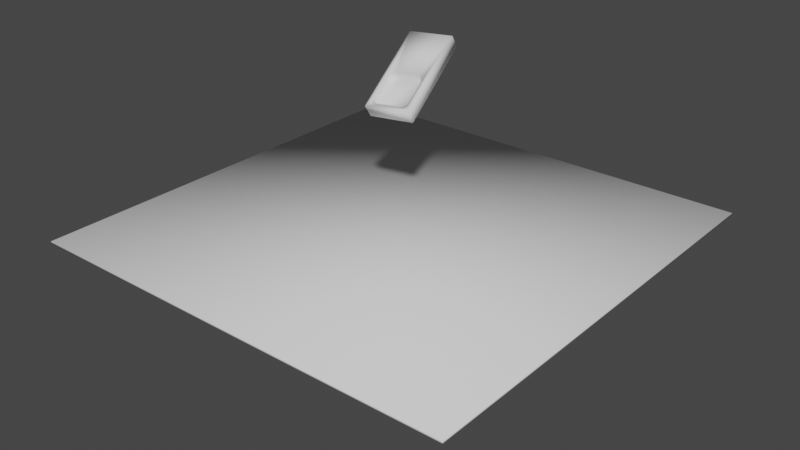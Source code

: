 # Source: Droptest_Orientation_Surface_Response_Bauteil5.blend  (saved by Blender 4.2.66; exported with 4.5.12 LTS)
import bpy
from mathutils import Matrix  # noqa: F401  (used for matrix-valued properties, if any)

bpy.ops.wm.read_factory_settings(use_empty=True)
scene = bpy.context.scene
scene.name = 'Scene'

# ---- collections
col_collection = bpy.data.collections.new('Collection'); scene.collection.children.link(col_collection)

# ---- world
world_world = bpy.data.worlds.new('World'); scene.world = world_world
world_world.use_nodes = True; world_world.node_tree.nodes.clear()
_N = world_world.node_tree.nodes; _L = world_world.node_tree.links
n0 = _N.new('ShaderNodeOutputWorld'); n0.name = 'World Output'; n0.location = (300, 300)
n1 = _N.new('ShaderNodeBackground'); n1.name = 'Background'; n1.location = (10, 300)
n1.inputs[0].default_value = (0.05088, 0.05088, 0.05088, 1.0)
_L.new(n1.outputs[0], n0.inputs[0])
n0.is_active_output = True
world_world.color = (0.05088, 0.05088, 0.05088)
world_world.use_sun_shadow = False
world_world.sun_shadow_jitter_overblur = 0.0

# ---- meshes
me_plane_210 = bpy.data.meshes.new('Plane.210')
me_plane_210.from_pydata([(100.0, 0.5, -100.0), (100.0, 0.5, 100.0), (100.0, -0.5, -100.0), (100.0, -0.5, 100.0), (-100.0, 0.5, -100.0), (-100.0, -0.5, -100.0), (-100.0, 0.5, 100.0), (-100.0, -0.5, 100.0)], [], [(0, 1, 2), (2, 1, 3), (4, 0, 5), (5, 0, 2), (6, 4, 7), (7, 4, 5), (1, 6, 3), (3, 6, 7), (4, 6, 0), (0, 6, 1), (7, 5, 3), (3, 5, 2)])
me_plane_210.polygons.foreach_set('use_smooth', [True] * 12)
me_plane_210.update()
me_teil_5_210 = bpy.data.meshes.new('Teil_5.210')
me_teil_5_210.from_pydata([(-10.83, -10.0, 4.375), (-10.83, 10.0, 4.375), (-10.83, -10.0, -1.625), (-10.83, 10.0, -1.625), (29.17, -10.0, 4.375), (29.17, -10.0, -1.625), (29.17, 10.0, 4.375), (29.17, 10.0, -1.625), (-8.796, -5.469, -1.625), (-8.687, -5.927, -1.625), (-6.76, -7.853, -1.625), (-6.303, -7.963, -1.625), (-8.506, -6.362, -1.625), (-8.26, -6.763, -1.625), (-7.955, -7.121, -1.625), (-8.506, 6.362, -1.625), (-8.687, 5.927, -1.625), (-7.597, -7.427, -1.625), (-7.195, -7.673, -1.625), (5.094, -7.853, -1.625), (5.529, -7.673, -1.625), (5.93, -7.427, -1.625), (6.288, -7.121, -1.625), (-8.796, 5.469, -1.625), (-8.833, 5.0, -1.625), (-8.833, -5.0, -1.625), (-5.833, -8.0, -1.625), (4.167, -8.0, -1.625), (4.636, -7.963, -1.625), (6.288, 7.121, -1.625), (5.93, 7.427, -1.625), (5.529, 7.673, -1.625), (5.094, 7.853, -1.625), (-6.303, 7.963, -1.625), (-6.76, 7.853, -1.625), (-7.195, 7.673, -1.625), (-7.597, 7.427, -1.625), (-7.955, 7.121, -1.625), (-8.26, 6.763, -1.625), (4.636, 7.963, -1.625), (4.167, 8.0, -1.625), (-5.833, 8.0, -1.625), (7.13, 5.469, -1.625), (7.02, 5.927, -1.625), (6.594, -6.763, -1.625), (6.84, -6.362, -1.625), (7.02, -5.927, -1.625), (6.84, 6.362, -1.625), (6.594, 6.763, -1.625), (7.13, -5.469, -1.625), (7.167, -5.0, -1.625), (7.167, 5.0, -1.625), (7.167, -5.0, 1.375), (7.13, -5.469, 1.375), (7.02, -5.927, 1.375), (6.84, -6.362, 1.375), (6.594, -6.763, 1.375), (6.288, -7.121, 1.375), (5.93, -7.427, 1.375), (5.529, -7.673, 1.375), (5.094, -7.853, 1.375), (4.636, -7.963, 1.375), (4.167, -8.0, 1.375), (7.167, 5.0, 1.375), (4.167, 8.0, 1.375), (4.636, 7.963, 1.375), (5.094, 7.853, 1.375), (5.529, 7.673, 1.375), (5.93, 7.427, 1.375), (6.288, 7.121, 1.375), (6.594, 6.763, 1.375), (6.84, 6.362, 1.375), (7.02, 5.927, 1.375), (7.13, 5.469, 1.375), (-5.833, 8.0, 1.375), (-8.833, 5.0, 1.375), (-8.796, 5.469, 1.375), (-8.687, 5.927, 1.375), (-8.506, 6.362, 1.375), (-8.26, 6.763, 1.375), (-7.955, 7.121, 1.375), (-7.597, 7.427, 1.375), (-7.195, 7.673, 1.375), (-6.76, 7.853, 1.375), (-6.303, 7.963, 1.375), (-8.833, -5.0, 1.375), (-5.833, -8.0, 1.375), (-6.303, -7.963, 1.375), (-6.76, -7.853, 1.375), (-7.195, -7.673, 1.375), (-7.597, -7.427, 1.375), (-7.955, -7.121, 1.375), (-8.26, -6.763, 1.375), (-8.506, -6.362, 1.375), (-8.687, -5.927, 1.375), (-8.796, -5.469, 1.375)], [], [(0, 1, 2), (2, 1, 3), (4, 0, 5), (5, 0, 2), (6, 4, 7), (7, 4, 5), (1, 6, 3), (3, 6, 7), (4, 6, 0), (0, 6, 1), (8, 9, 2), (10, 11, 2), (9, 12, 2), (2, 12, 13), (2, 13, 14), (3, 15, 16), (14, 17, 2), (2, 17, 18), (2, 18, 10), (19, 20, 5), (5, 20, 21), (5, 21, 22), (16, 23, 3), (3, 23, 24), (3, 24, 2), (2, 24, 25), (2, 25, 8), (11, 26, 2), (2, 26, 27), (2, 27, 5), (5, 27, 28), (5, 28, 19), (29, 30, 7), (7, 30, 31), (7, 31, 32), (33, 34, 3), (3, 34, 35), (3, 35, 36), (36, 37, 3), (3, 37, 38), (3, 38, 15), (32, 39, 7), (7, 39, 40), (7, 40, 3), (3, 40, 41), (3, 41, 33), (7, 42, 43), (22, 44, 5), (5, 44, 45), (5, 45, 46), (43, 47, 7), (7, 47, 48), (7, 48, 29), (46, 49, 5), (5, 49, 50), (5, 50, 7), (7, 50, 51), (7, 51, 42), (52, 50, 53), (53, 50, 49), (53, 49, 54), (54, 49, 46), (54, 46, 55), (55, 46, 45), (55, 45, 56), (56, 45, 44), (56, 44, 57), (57, 44, 22), (57, 22, 58), (58, 22, 21), (58, 21, 59), (59, 21, 20), (59, 20, 60), (60, 20, 19), (60, 19, 61), (61, 19, 28), (61, 28, 62), (62, 28, 27), (52, 63, 50), (50, 63, 51), (64, 40, 65), (65, 40, 39), (65, 39, 66), (66, 39, 32), (66, 32, 67), (67, 32, 31), (67, 31, 68), (68, 31, 30), (68, 30, 69), (69, 30, 29), (69, 29, 70), (70, 29, 48), (70, 48, 71), (71, 48, 47), (71, 47, 72), (72, 47, 43), (72, 43, 73), (73, 43, 42), (73, 42, 63), (63, 42, 51), (64, 74, 40), (40, 74, 41), (75, 24, 76), (76, 24, 23), (76, 23, 77), (77, 23, 16), (77, 16, 78), (78, 16, 15), (78, 15, 79), (79, 15, 38), (79, 38, 80), (80, 38, 37), (80, 37, 81), (81, 37, 36), (81, 36, 82), (82, 36, 35), (82, 35, 83), (83, 35, 34), (83, 34, 84), (84, 34, 33), (84, 33, 74), (74, 33, 41), (75, 85, 24), (24, 85, 25), (86, 26, 87), (87, 26, 11), (87, 11, 88), (88, 11, 10), (88, 10, 89), (89, 10, 18), (89, 18, 90), (90, 18, 17), (90, 17, 91), (91, 17, 14), (91, 14, 92), (92, 14, 13), (92, 13, 93), (93, 13, 12), (93, 12, 94), (94, 12, 9), (94, 9, 95), (95, 9, 8), (95, 8, 85), (85, 8, 25), (86, 62, 26), (26, 62, 27), (52, 86, 63), (63, 86, 74), (63, 74, 64), (94, 95, 86), (86, 95, 85), (86, 85, 74), (74, 85, 75), (74, 75, 84), (86, 90, 91), (64, 65, 63), (63, 65, 66), (63, 66, 67), (87, 88, 86), (86, 88, 89), (86, 89, 90), (91, 92, 86), (86, 92, 93), (86, 93, 94), (72, 69, 71), (71, 69, 70), (67, 68, 63), (63, 68, 69), (63, 69, 73), (73, 69, 72), (58, 53, 54), (53, 58, 52), (52, 58, 59), (52, 59, 60), (60, 61, 52), (52, 61, 62), (52, 62, 86), (77, 78, 79), (54, 55, 58), (58, 55, 56), (58, 56, 57), (79, 80, 77), (77, 80, 81), (77, 81, 76), (76, 81, 82), (76, 82, 75), (75, 82, 83), (75, 83, 84)])
me_teil_5_210.polygons.foreach_set('use_smooth', [True] * 188)
me_teil_5_210.update()

# ---- objects
ob_plane = bpy.data.objects.new('Plane', me_plane_210)
ob_workpiece = bpy.data.objects.new('Workpiece', me_teil_5_210)

# ---- transforms, parenting, visibility, modifiers, constraints
ob_plane.location = (0.0, 0.0, 0.0)
ob_plane.rotation_euler = (1.571, 0.0, 1.571)
ob_workpiece.location = (0.0, 0.0, 60.0)
ob_workpiece.rotation_euler = (6.197, 3.696, 4.859)

# ---- collection membership
col_collection.objects.link(ob_plane)
col_collection.objects.link(ob_workpiece)

# ---- scene / render settings (as saved in the file)
scene.frame_start = 0; scene.frame_end = 2000; scene.frame_set(365)
scene.render.engine = 'BLENDER_EEVEE_NEXT'
scene.cycles.use_denoising = False
scene.cycles.samples = 128
scene.cycles.sampling_pattern = 'TABULATED_SOBOL'
scene.cycles.use_adaptive_sampling = False
scene.cycles.use_light_tree = False
scene.view_settings.view_transform = 'Filmic'
bpy.context.view_layer.update()

# ---- added for rendering (the .blend has no active camera and no usable light): camera, sun
cam_auto = bpy.data.cameras.new('AutoCamera')
cam_auto.lens = 50.0
cam_auto.sensor_width = 36.0
cam_auto.clip_end = 4593.73
ob_auto_camera = bpy.data.objects.new('AutoCamera', cam_auto)
scene.collection.objects.link(ob_auto_camera)
ob_auto_camera.location = (261.752, -314.102, 210.777)
ob_auto_camera.rotation_euler = (1.09748, -7.21219e-08, 0.694738)
scene.camera = ob_auto_camera
light_auto_sun = bpy.data.lights.new('AutoSun', 'SUN')
light_auto_sun.energy = 3.0
light_auto_sun.angle = 0.0523599
ob_auto_sun = bpy.data.objects.new('AutoSun', light_auto_sun)
scene.collection.objects.link(ob_auto_sun)
ob_auto_sun.rotation_euler = (0.872665, 0.174533, 0.523599)
bpy.context.view_layer.update()
